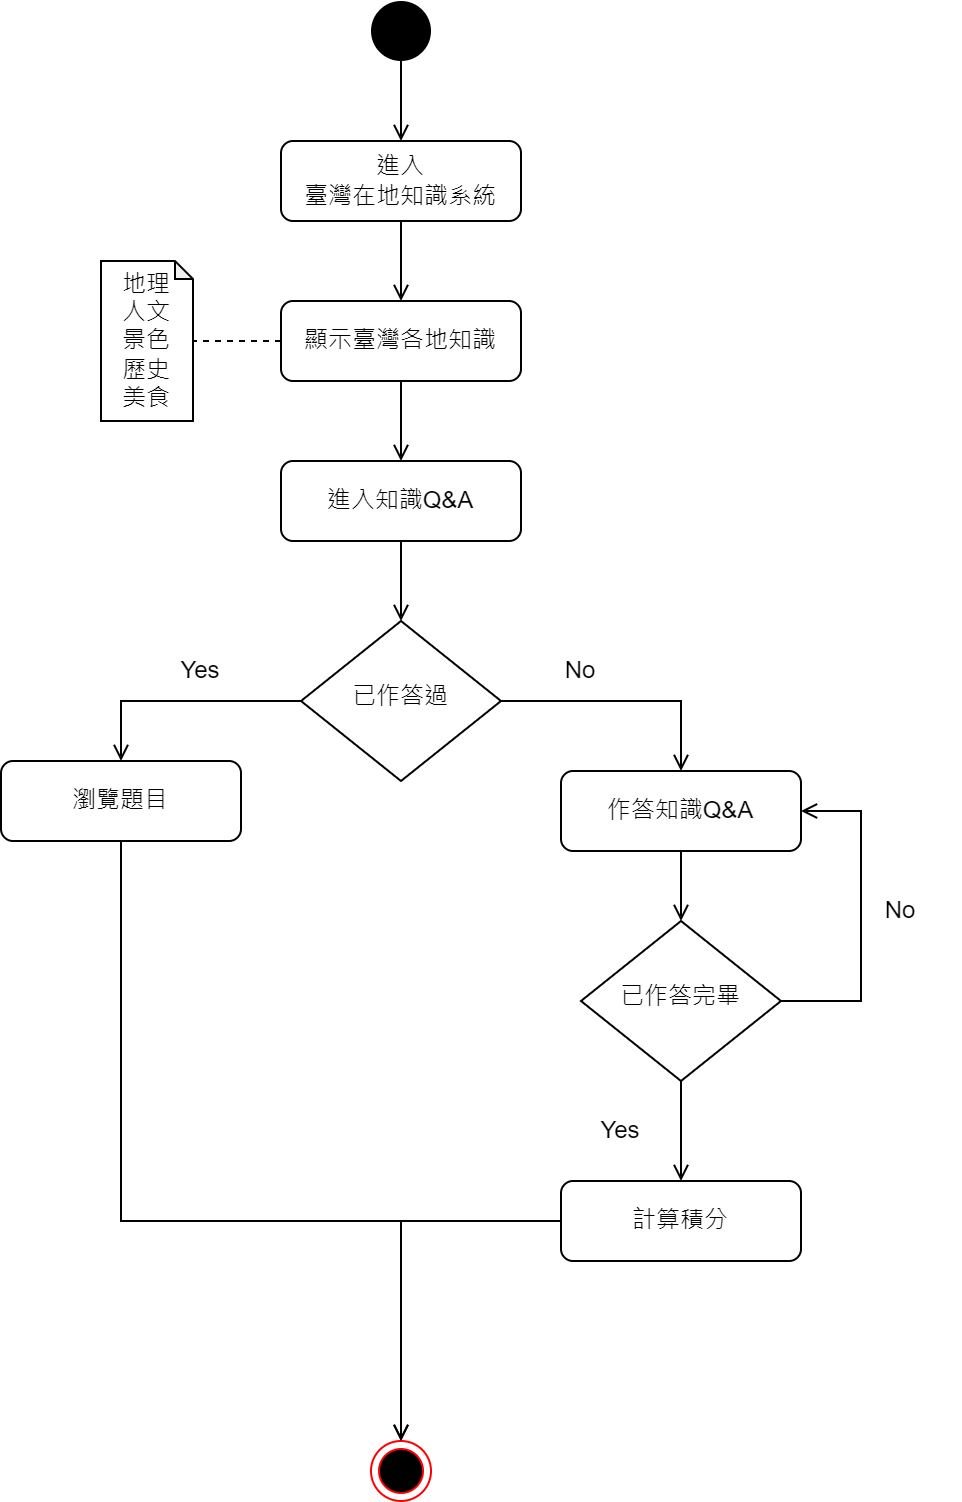

The diagram above was exported from draw.io. Its source (the exported page's mxGraphModel, read from the mxfile embedded in the PNG):
<mxGraphModel dx="1564" dy="824" grid="1" gridSize="10" guides="1" tooltips="1" connect="1" arrows="1" fold="1" page="1" pageScale="1" pageWidth="827" pageHeight="1169" math="0" shadow="0">
  <root>
    <mxCell id="0" />
    <mxCell id="1" parent="0" />
    <mxCell id="WSt-ufcEU1OcGTeeJNko-2" style="edgeStyle=orthogonalEdgeStyle;rounded=0;orthogonalLoop=1;jettySize=auto;html=1;exitX=0.5;exitY=1;exitDx=0;exitDy=0;entryX=0.5;entryY=0;entryDx=0;entryDy=0;startArrow=none;startFill=0;endArrow=open;endFill=0;" parent="1" source="qzPtD1wWzwoAdp1JONwo-2" target="qzPtD1wWzwoAdp1JONwo-3" edge="1">
      <mxGeometry relative="1" as="geometry" />
    </mxCell>
    <mxCell id="qzPtD1wWzwoAdp1JONwo-2" value="" style="ellipse;fillColor=#000000;strokeColor=none;" parent="1" vertex="1">
      <mxGeometry x="385" y="90" width="30" height="30" as="geometry" />
    </mxCell>
    <mxCell id="WSt-ufcEU1OcGTeeJNko-3" style="edgeStyle=orthogonalEdgeStyle;rounded=0;orthogonalLoop=1;jettySize=auto;html=1;exitX=0.5;exitY=1;exitDx=0;exitDy=0;entryX=0.5;entryY=0;entryDx=0;entryDy=0;startArrow=none;startFill=0;endArrow=open;endFill=0;" parent="1" source="qzPtD1wWzwoAdp1JONwo-3" target="qzPtD1wWzwoAdp1JONwo-11" edge="1">
      <mxGeometry relative="1" as="geometry" />
    </mxCell>
    <mxCell id="qzPtD1wWzwoAdp1JONwo-3" value="進入&lt;br&gt;臺灣在地知識系統" style="rounded=1;whiteSpace=wrap;html=1;fontSize=12;glass=0;strokeWidth=1;shadow=0;" parent="1" vertex="1">
      <mxGeometry x="340" y="160" width="120" height="40" as="geometry" />
    </mxCell>
    <mxCell id="WSt-ufcEU1OcGTeeJNko-5" style="edgeStyle=orthogonalEdgeStyle;rounded=0;orthogonalLoop=1;jettySize=auto;html=1;exitX=0.5;exitY=1;exitDx=0;exitDy=0;entryX=0.5;entryY=0;entryDx=0;entryDy=0;startArrow=none;startFill=0;endArrow=open;endFill=0;" parent="1" source="qzPtD1wWzwoAdp1JONwo-11" edge="1">
      <mxGeometry relative="1" as="geometry">
        <mxPoint x="400" y="320" as="targetPoint" />
      </mxGeometry>
    </mxCell>
    <mxCell id="qzPtD1wWzwoAdp1JONwo-11" value="顯示臺灣各地知識" style="rounded=1;whiteSpace=wrap;html=1;fontSize=12;glass=0;strokeWidth=1;shadow=0;" parent="1" vertex="1">
      <mxGeometry x="340" y="240" width="120" height="40" as="geometry" />
    </mxCell>
    <mxCell id="WSt-ufcEU1OcGTeeJNko-11" style="edgeStyle=orthogonalEdgeStyle;rounded=0;orthogonalLoop=1;jettySize=auto;html=1;exitX=0.5;exitY=1;exitDx=0;exitDy=0;entryX=0.5;entryY=0;entryDx=0;entryDy=0;startArrow=none;startFill=0;endArrow=open;endFill=0;" parent="1" source="WSt-ufcEU1OcGTeeJNko-7" target="WSt-ufcEU1OcGTeeJNko-10" edge="1">
      <mxGeometry relative="1" as="geometry" />
    </mxCell>
    <mxCell id="WSt-ufcEU1OcGTeeJNko-7" value="進入知識Q&amp;amp;A" style="rounded=1;whiteSpace=wrap;html=1;fontSize=12;glass=0;strokeWidth=1;shadow=0;" parent="1" vertex="1">
      <mxGeometry x="340" y="320" width="120" height="40" as="geometry" />
    </mxCell>
    <mxCell id="Y-NJSWrIo2GkQNkMioBU-6" style="edgeStyle=orthogonalEdgeStyle;rounded=0;orthogonalLoop=1;jettySize=auto;html=1;exitX=0;exitY=0.5;exitDx=0;exitDy=0;entryX=0.5;entryY=0;entryDx=0;entryDy=0;endArrow=open;endFill=0;" edge="1" parent="1" source="WSt-ufcEU1OcGTeeJNko-10" target="K4Lm0Y0WgzCedRKwRI6Y-4">
      <mxGeometry relative="1" as="geometry" />
    </mxCell>
    <mxCell id="Y-NJSWrIo2GkQNkMioBU-7" style="edgeStyle=orthogonalEdgeStyle;rounded=0;orthogonalLoop=1;jettySize=auto;html=1;exitX=1;exitY=0.5;exitDx=0;exitDy=0;entryX=0.5;entryY=0;entryDx=0;entryDy=0;endArrow=open;endFill=0;" edge="1" parent="1" source="WSt-ufcEU1OcGTeeJNko-10" target="Y-NJSWrIo2GkQNkMioBU-1">
      <mxGeometry relative="1" as="geometry" />
    </mxCell>
    <mxCell id="WSt-ufcEU1OcGTeeJNko-10" value="已作答過" style="rhombus;whiteSpace=wrap;html=1;shadow=0;fontFamily=Helvetica;fontSize=12;align=center;strokeWidth=1;spacing=6;spacingTop=-4;" parent="1" vertex="1">
      <mxGeometry x="350" y="400" width="100" height="80" as="geometry" />
    </mxCell>
    <mxCell id="K4Lm0Y0WgzCedRKwRI6Y-1" value="Yes" style="text;html=1;strokeColor=none;fillColor=none;align=center;verticalAlign=middle;whiteSpace=wrap;rounded=0;" parent="1" vertex="1">
      <mxGeometry x="270" y="410" width="60" height="30" as="geometry" />
    </mxCell>
    <mxCell id="K4Lm0Y0WgzCedRKwRI6Y-2" value="No" style="text;html=1;strokeColor=none;fillColor=none;align=center;verticalAlign=middle;whiteSpace=wrap;rounded=0;" parent="1" vertex="1">
      <mxGeometry x="460" y="410" width="60" height="30" as="geometry" />
    </mxCell>
    <mxCell id="jMOWIWxZFVF2ME7sHk8h-2" style="edgeStyle=orthogonalEdgeStyle;rounded=0;orthogonalLoop=1;jettySize=auto;html=1;exitX=0.5;exitY=1;exitDx=0;exitDy=0;entryX=0.5;entryY=0;entryDx=0;entryDy=0;startArrow=none;startFill=0;endArrow=open;endFill=0;" parent="1" source="K4Lm0Y0WgzCedRKwRI6Y-4" target="jMOWIWxZFVF2ME7sHk8h-1" edge="1">
      <mxGeometry relative="1" as="geometry">
        <Array as="points">
          <mxPoint x="260" y="700" />
          <mxPoint x="400" y="700" />
        </Array>
      </mxGeometry>
    </mxCell>
    <mxCell id="K4Lm0Y0WgzCedRKwRI6Y-4" value="瀏覽題目" style="rounded=1;whiteSpace=wrap;html=1;fontSize=12;glass=0;strokeWidth=1;shadow=0;" parent="1" vertex="1">
      <mxGeometry x="200" y="470" width="120" height="40" as="geometry" />
    </mxCell>
    <mxCell id="jMOWIWxZFVF2ME7sHk8h-1" value="" style="ellipse;html=1;shape=endState;fillColor=#000000;strokeColor=#FF0000;" parent="1" vertex="1">
      <mxGeometry x="385" y="810" width="30" height="30" as="geometry" />
    </mxCell>
    <mxCell id="7SkGwO91xIA2qzySrVdB-1" style="edgeStyle=orthogonalEdgeStyle;rounded=0;orthogonalLoop=1;jettySize=auto;html=1;exitX=0;exitY=0.5;exitDx=0;exitDy=0;entryX=0.988;entryY=0.57;entryDx=0;entryDy=0;entryPerimeter=0;endArrow=none;endFill=0;dashed=1;" parent="1" target="7SkGwO91xIA2qzySrVdB-2" edge="1">
      <mxGeometry relative="1" as="geometry">
        <mxPoint x="340" y="260" as="sourcePoint" />
        <Array as="points">
          <mxPoint x="295" y="260" />
        </Array>
      </mxGeometry>
    </mxCell>
    <mxCell id="7SkGwO91xIA2qzySrVdB-2" value="地理&lt;br&gt;人文&lt;br&gt;景色&lt;br&gt;歷史&lt;br&gt;美食" style="shape=note;whiteSpace=wrap;html=1;backgroundOutline=1;darkOpacity=0.05;size=9;" parent="1" vertex="1">
      <mxGeometry x="250" y="220" width="46" height="80" as="geometry" />
    </mxCell>
    <mxCell id="Y-NJSWrIo2GkQNkMioBU-9" style="edgeStyle=orthogonalEdgeStyle;rounded=0;orthogonalLoop=1;jettySize=auto;html=1;exitX=0.5;exitY=1;exitDx=0;exitDy=0;entryX=0.5;entryY=0;entryDx=0;entryDy=0;endArrow=open;endFill=0;" edge="1" parent="1" source="Y-NJSWrIo2GkQNkMioBU-1" target="Y-NJSWrIo2GkQNkMioBU-8">
      <mxGeometry relative="1" as="geometry" />
    </mxCell>
    <mxCell id="Y-NJSWrIo2GkQNkMioBU-1" value="作答知識Q&amp;amp;A" style="rounded=1;whiteSpace=wrap;html=1;fontSize=12;glass=0;strokeWidth=1;shadow=0;" vertex="1" parent="1">
      <mxGeometry x="480" y="475" width="120" height="40" as="geometry" />
    </mxCell>
    <mxCell id="Y-NJSWrIo2GkQNkMioBU-12" style="edgeStyle=orthogonalEdgeStyle;rounded=0;orthogonalLoop=1;jettySize=auto;html=1;exitX=0.5;exitY=1;exitDx=0;exitDy=0;endArrow=open;endFill=0;" edge="1" parent="1" source="Y-NJSWrIo2GkQNkMioBU-8">
      <mxGeometry relative="1" as="geometry">
        <mxPoint x="540" y="680" as="targetPoint" />
      </mxGeometry>
    </mxCell>
    <mxCell id="Y-NJSWrIo2GkQNkMioBU-17" style="edgeStyle=orthogonalEdgeStyle;rounded=0;orthogonalLoop=1;jettySize=auto;html=1;exitX=1;exitY=0.5;exitDx=0;exitDy=0;entryX=1;entryY=0.5;entryDx=0;entryDy=0;endArrow=open;endFill=0;" edge="1" parent="1" source="Y-NJSWrIo2GkQNkMioBU-8" target="Y-NJSWrIo2GkQNkMioBU-1">
      <mxGeometry relative="1" as="geometry">
        <Array as="points">
          <mxPoint x="630" y="590" />
          <mxPoint x="630" y="495" />
        </Array>
      </mxGeometry>
    </mxCell>
    <mxCell id="Y-NJSWrIo2GkQNkMioBU-8" value="已作答完畢" style="rhombus;whiteSpace=wrap;html=1;shadow=0;fontFamily=Helvetica;fontSize=12;align=center;strokeWidth=1;spacing=6;spacingTop=-4;" vertex="1" parent="1">
      <mxGeometry x="490" y="550" width="100" height="80" as="geometry" />
    </mxCell>
    <mxCell id="Y-NJSWrIo2GkQNkMioBU-15" style="edgeStyle=orthogonalEdgeStyle;rounded=0;orthogonalLoop=1;jettySize=auto;html=1;exitX=0;exitY=0.5;exitDx=0;exitDy=0;endArrow=open;endFill=0;" edge="1" parent="1" source="Y-NJSWrIo2GkQNkMioBU-13" target="jMOWIWxZFVF2ME7sHk8h-1">
      <mxGeometry relative="1" as="geometry" />
    </mxCell>
    <mxCell id="Y-NJSWrIo2GkQNkMioBU-13" value="計算積分" style="rounded=1;whiteSpace=wrap;html=1;fontSize=12;glass=0;strokeWidth=1;shadow=0;" vertex="1" parent="1">
      <mxGeometry x="480" y="680" width="120" height="40" as="geometry" />
    </mxCell>
    <mxCell id="Y-NJSWrIo2GkQNkMioBU-16" value="Yes" style="text;html=1;strokeColor=none;fillColor=none;align=center;verticalAlign=middle;whiteSpace=wrap;rounded=0;" vertex="1" parent="1">
      <mxGeometry x="480" y="640" width="60" height="30" as="geometry" />
    </mxCell>
    <mxCell id="Y-NJSWrIo2GkQNkMioBU-18" value="No" style="text;html=1;strokeColor=none;fillColor=none;align=center;verticalAlign=middle;whiteSpace=wrap;rounded=0;" vertex="1" parent="1">
      <mxGeometry x="620" y="530" width="60" height="30" as="geometry" />
    </mxCell>
  </root>
</mxGraphModel>